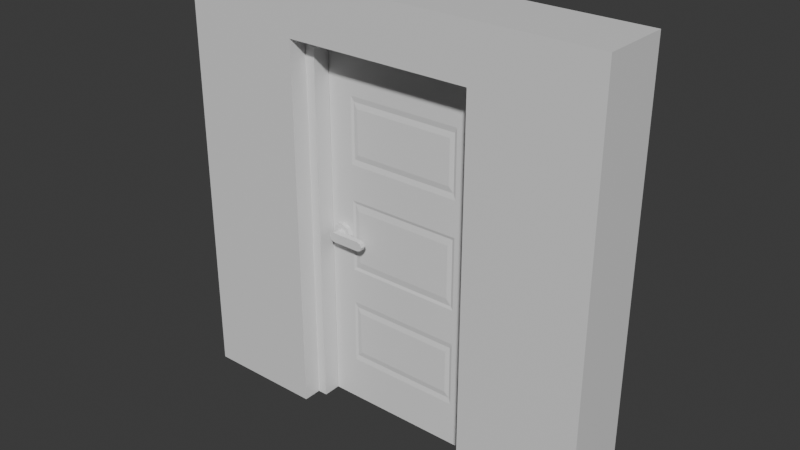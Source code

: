 # Source: Wall_Door_Closed.blend  (saved by Blender 4.5.87; exported with 4.5.12 LTS)
import bpy
from mathutils import Matrix  # noqa: F401  (used for matrix-valued properties, if any)

bpy.ops.wm.read_factory_settings(use_empty=True)
scene = bpy.context.scene
scene.name = 'Scene'

# ---- collections
col_collection = bpy.data.collections.new('Collection'); scene.collection.children.link(col_collection)

# ---- materials (node trees are filled in below, after node groups)
mat_material = bpy.data.materials.new('Material')
mat_material.alpha_threshold = 0.0
mat_material.use_transparent_shadow = False
mat_material.roughness = 0.5
mat_material.line_color = (0.0, 0.0, 0.0, 1.0)

# ---- material node trees
mat_material.use_nodes = True; mat_material.node_tree.nodes.clear()
_N = mat_material.node_tree.nodes; _L = mat_material.node_tree.links
n0 = _N.new('ShaderNodeOutputMaterial'); n0.name = 'Material Output'; n0.location = (300, 300)
n1 = _N.new('ShaderNodeBsdfPrincipled'); n1.name = 'Principled BSDF'; n1.location = (10, 300)
n1.inputs[3].default_value = 1.45
_L.new(n1.outputs[0], n0.inputs[0])
n0.is_active_output = True

# ---- world
world_world = bpy.data.worlds.new('World'); scene.world = world_world
world_world.use_nodes = True; world_world.node_tree.nodes.clear()
_N = world_world.node_tree.nodes; _L = world_world.node_tree.links
n0 = _N.new('ShaderNodeOutputWorld'); n0.name = 'World Output'; n0.location = (300, 300)
n1 = _N.new('ShaderNodeBackground'); n1.name = 'Background'; n1.location = (10, 300)
n1.inputs[0].default_value = (0.05088, 0.05088, 0.05088, 1.0)
_L.new(n1.outputs[0], n0.inputs[0])
n0.is_active_output = True
world_world.color = (0.05088, 0.05088, 0.05088)
world_world.sun_shadow_jitter_overblur = 0.0

# ---- meshes
me_cube_007 = bpy.data.meshes.new('Cube.007')
me_cube_007.from_pydata([(1.25, 0.2, 2.5), (1.25, 0.2, 0.0), (1.25, -0.2, 2.5), (1.25, -0.2, 0.0), (-1.25, 0.2, 2.5), (-1.25, 0.2, 0.0), (-1.25, -0.2, 2.5), (-1.25, -0.2, 0.0), (0.5493, 0.2, 0.0), (-0.5493, 0.2, 0.0), (0.5493, -0.2, 2.5), (-0.5493, -0.2, 2.5), (-0.5493, -0.2, 0.0), (0.5493, -0.2, 0.0), (-0.5493, 0.2, 2.5), (0.5493, 0.2, 2.5), (1.25, 0.2, 2.19), (-1.25, -0.2, 2.19), (1.25, -0.2, 2.19), (-1.25, 0.2, 2.19), (-0.5493, 0.2, 2.19), (0.5493, 0.2, 2.19), (0.5493, -0.2, 2.19), (-0.5493, -0.2, 2.19), (-1.25, 0.08436, 0.0), (-1.25, -0.09097, 0.0), (1.25, 0.08436, 2.5), (1.25, -0.09097, 2.5), (-1.25, -0.09097, 2.5), (-1.25, 0.08436, 2.5), (1.25, -0.09097, 0.0), (1.25, 0.08436, 0.0), (0.5493, -0.09097, 2.19), (0.5493, 0.08436, 2.19), (-0.5493, 0.08436, 0.0), (-0.5493, -0.09097, 0.0), (0.5493, 0.08436, 0.0), (0.5493, -0.09097, 0.0), (0.5493, 0.08436, 2.5), (0.5493, -0.09097, 2.5), (-0.5493, 0.08436, 2.5), (-0.5493, -0.09097, 2.5), (1.25, 0.08436, 2.19), (1.25, -0.09097, 2.19), (-1.25, -0.09097, 2.19), (-1.25, 0.08436, 2.19), (-0.5493, -0.09097, 2.19), (-0.5493, 0.08436, 2.19), (0.4916, -0.09097, 2.135), (0.4942, 0.08436, 2.135), (-0.4942, 0.08436, 0.0), (-0.4916, -0.09097, 0.0), (0.4942, 0.08436, 0.0), (0.4916, -0.09097, 0.0), (-0.4916, -0.09097, 2.135), (-0.4942, 0.08436, 2.135)], [], [(41, 28, 6, 11), (23, 11, 6, 17), (45, 29, 4, 19), (37, 30, 3, 13), (43, 27, 2, 18), (21, 15, 0, 16), (19, 4, 14, 20), (20, 14, 15, 21), (25, 35, 12, 7), (18, 2, 10, 22), (22, 10, 11, 23), (27, 39, 10, 2), (39, 41, 11, 10), (3, 18, 22, 13), (32, 37, 13, 22), (5, 19, 20, 9), (8, 21, 16, 1), (30, 43, 18, 3), (24, 45, 19, 5), (12, 23, 17, 7), (46, 32, 22, 23), (35, 46, 23, 12), (9, 20, 47, 34), (33, 36, 52, 49), (20, 21, 33, 47), (46, 35, 51, 54), (7, 17, 44, 25), (25, 44, 45, 24), (1, 16, 42, 31), (31, 42, 43, 30), (21, 8, 36, 33), (32, 46, 54, 48), (15, 14, 40, 38), (38, 40, 41, 39), (0, 15, 38, 26), (26, 38, 39, 27), (5, 9, 34, 24), (24, 34, 35, 25), (16, 0, 26, 42), (42, 26, 27, 43), (8, 1, 31, 36), (36, 31, 30, 37), (17, 6, 28, 44), (44, 28, 29, 45), (14, 4, 29, 40), (40, 29, 28, 41), (50, 55, 54, 51), (55, 49, 48, 54), (49, 52, 53, 48), (47, 33, 49, 55), (36, 37, 53, 52), (34, 47, 55, 50), (37, 32, 48, 53), (35, 34, 50, 51)])
_uv = me_cube_007.uv_layers.new(name='UVMap')
_uv.uv.foreach_set('vector', [0.7917, 0.6667, 0.875, 0.6667, 0.875, 0.75, 0.7917, 0.75, 0.5885, 0.9167, 0.625, 0.9167, 0.625, 1.0, 0.5885, 1.0, 0.5885, 0.1667, 0.625, 0.1667, 0.625, 0.25, 0.5885, 0.25, 0.2917, 0.6667, 0.375, 0.6667, 0.375, 0.75, 0.2917, 0.75, 0.5885, 0.6667, 0.625, 0.6667, 0.625, 0.75, 0.5885, 0.75, 0.5885, 0.4167, 0.625, 0.4167, 0.625, 0.5, 0.5885, 0.5, 0.5885, 0.25, 0.625, 0.25, 0.625, 0.3333, 0.5885, 0.3333, 0.5885, 0.3333, 0.625, 0.3333, 0.625, 0.4167, 0.5885, 0.4167, 0.125, 0.6667, 0.2083, 0.6667, 0.2083, 0.75, 0.125, 0.75, 0.5885, 0.75, 0.625, 0.75, 0.625, 0.8333, 0.5885, 0.8333, 0.5885, 0.8333, 0.625, 0.8333, 0.625, 0.9167, 0.5885, 0.9167, 0.625, 0.6667, 0.7083, 0.6667, 0.7083, 0.75, 0.625, 0.75, 0.7083, 0.6667, 0.7917, 0.6667, 0.7917, 0.75, 0.7083, 0.75, 0.375, 0.75, 0.5885, 0.75, 0.5885, 0.8333, 0.375, 0.8333, 0.0, 0.0, 0.0, 0.0, 0.0, 0.0, 0.0, 0.0, 0.375, 0.25, 0.5885, 0.25, 0.5885, 0.3333, 0.375, 0.3333, 0.375, 0.4167, 0.5885, 0.4167, 0.5885, 0.5, 0.375, 0.5, 0.375, 0.6667, 0.5885, 0.6667, 0.5885, 0.75, 0.375, 0.75, 0.375, 0.1667, 0.5885, 0.1667, 0.5885, 0.25, 0.375, 0.25, 0.375, 0.9167, 0.5885, 0.9167, 0.5885, 1.0, 0.375, 1.0, 0.0, 0.0, 0.0, 0.0, 0.0, 0.0, 0.0, 0.0, 0.0, 0.0, 0.0, 0.0, 0.0, 0.0, 0.0, 0.0, 0.0, 0.0, 0.0, 0.0, 0.0, 0.0, 0.0, 0.0, 0.0, 0.0, 0.0, 0.0, 0.0, 0.0, 0.0, 0.0, 0.0, 0.0, 0.0, 0.0, 0.0, 0.0, 0.0, 0.0, 0.0, 0.0, 0.0, 0.0, 0.0, 0.0, 0.0, 0.0, 0.375, 0.0, 0.5885, 0.0, 0.5885, 0.08333, 0.375, 0.08333, 0.375, 0.08333, 0.5885, 0.08333, 0.5885, 0.1667, 0.375, 0.1667, 0.375, 0.5, 0.5885, 0.5, 0.5885, 0.5833, 0.375, 0.5833, 0.375, 0.5833, 0.5885, 0.5833, 0.5885, 0.6667, 0.375, 0.6667, 0.0, 0.0, 0.0, 0.0, 0.0, 0.0, 0.0, 0.0, 0.0, 0.0, 0.0, 0.0, 0.0, 0.0, 0.0, 0.0, 0.7083, 0.5, 0.7917, 0.5, 0.7917, 0.5833, 0.7083, 0.5833, 0.7083, 0.5833, 0.7917, 0.5833, 0.7917, 0.6667, 0.7083, 0.6667, 0.625, 0.5, 0.7083, 0.5, 0.7083, 0.5833, 0.625, 0.5833, 0.625, 0.5833, 0.7083, 0.5833, 0.7083, 0.6667, 0.625, 0.6667, 0.125, 0.5, 0.2083, 0.5, 0.2083, 0.5833, 0.125, 0.5833, 0.125, 0.5833, 0.2083, 0.5833, 0.2083, 0.6667, 0.125, 0.6667, 0.5885, 0.5, 0.625, 0.5, 0.625, 0.5833, 0.5885, 0.5833, 0.5885, 0.5833, 0.625, 0.5833, 0.625, 0.6667, 0.5885, 0.6667, 0.2917, 0.5, 0.375, 0.5, 0.375, 0.5833, 0.2917, 0.5833, 0.2917, 0.5833, 0.375, 0.5833, 0.375, 0.6667, 0.2917, 0.6667, 0.5885, 0.0, 0.625, 0.0, 0.625, 0.08333, 0.5885, 0.08333, 0.5885, 0.08333, 0.625, 0.08333, 0.625, 0.1667, 0.5885, 0.1667, 0.7917, 0.5, 0.875, 0.5, 0.875, 0.5833, 0.7917, 0.5833, 0.7917, 0.5833, 0.875, 0.5833, 0.875, 0.6667, 0.7917, 0.6667, 0.0, 0.0, 0.0, 0.0, 0.0, 0.0, 0.0, 0.0, 0.0, 0.0, 0.0, 0.0, 0.0, 0.0, 0.0, 0.0, 0.0, 0.0, 0.0, 0.0, 0.0, 0.0, 0.0, 0.0, 0.0, 0.0, 0.0, 0.0, 0.0, 0.0, 0.0, 0.0, 0.2917, 0.5833, 0.2917, 0.6667, 0.2917, 0.6667, 0.2917, 0.5833, 0.0, 0.0, 0.0, 0.0, 0.0, 0.0, 0.0, 0.0, 0.0, 0.0, 0.0, 0.0, 0.0, 0.0, 0.0, 0.0, 0.2083, 0.6667, 0.2083, 0.5833, 0.2083, 0.5833, 0.2083, 0.6667])
me_cube_007.materials.append(mat_material)
me_cube_007.use_mirror_vertex_groups = False
me_cube_007.update()
me_cube_008 = bpy.data.meshes.new('Cube.008')
me_cube_008.from_pydata([(-0.9833, -0.07133, -1.068), (-0.9833, -0.07133, 1.068), (0.0, -0.07133, -1.068), (0.0, -0.07133, 1.068), (-0.9833, -0.07133, -0.6405), (-0.9833, -0.07133, -0.2135), (-0.9833, -0.07133, 0.2135), (-0.9833, -0.07133, 0.6405), (0.0, -0.07133, 0.6405), (0.0, -0.07133, 0.2135), (0.0, -0.07133, -0.2135), (0.0, -0.07133, -0.6405), (-0.834, -0.07133, -1.068), (-0.1492, -0.07133, -1.068), (-0.1492, -0.07133, 1.068), (-0.834, -0.07133, 1.068), (-0.165, -0.06592, -0.4526), (-0.8183, -0.06592, -0.4526), (-0.165, -0.06592, -0.1959), (-0.8183, -0.06592, -0.1959), (-0.165, -0.06592, 0.1959), (-0.8183, -0.06592, 0.1959), (-0.165, -0.06592, 0.4545), (-0.8183, -0.06592, 0.4545), (0.0, -0.07133, -0.854), (-0.9833, -0.07133, -0.854), (-0.165, -0.06592, -0.776), (-0.8183, -0.06592, -0.776), (-0.9833, -0.07133, 0.854), (0.0, -0.07133, 0.854), (-0.165, -0.06592, 0.7779), (-0.8183, -0.06592, 0.7779), (-0.1492, -0.07133, -0.4208), (-0.834, -0.07133, -0.4208), (-0.1492, -0.07133, -0.2135), (-0.834, -0.07133, -0.2135), (-0.1492, -0.07133, 0.2135), (-0.834, -0.07133, 0.2135), (-0.1492, -0.07133, 0.4227), (-0.834, -0.07133, 0.4227), (-0.1492, -0.07133, 0.8097), (-0.834, -0.07133, 0.8097), (-0.1492, -0.07133, -0.8078), (-0.834, -0.07133, -0.8078), (-0.1915, -0.07133, -0.4852), (-0.7918, -0.07133, -0.4852), (-0.1915, -0.07133, -0.1565), (-0.7918, -0.07133, -0.1565), (-0.1915, -0.07133, 0.1565), (-0.7918, -0.07133, 0.1565), (-0.1915, -0.07133, 0.4871), (-0.7918, -0.07133, 0.4871), (-0.1915, -0.07133, 0.7453), (-0.7918, -0.07133, 0.7453), (-0.1915, -0.07133, -0.7434), (-0.7918, -0.07133, -0.7434), (-0.901, -0.06238, 0.05862), (-0.901, -0.09574, 0.02767), (-0.8595, -0.06238, 0.04145), (-0.8814, -0.09574, 0.01957), (-0.8423, -0.06238, 2.928e-08), (-0.8733, -0.09574, 2.183e-08), (-0.8595, -0.06238, -0.04145), (-0.8814, -0.09574, -0.01957), (-0.901, -0.06238, -0.05862), (-0.901, -0.09574, -0.02767), (-0.9424, -0.06238, -0.04145), (-0.9205, -0.09574, -0.01957), (-0.9596, -0.06238, 2.928e-08), (-0.9286, -0.09574, 2.183e-08), (-0.9424, -0.06238, 0.04145), (-0.9205, -0.09574, 0.01957), (-0.8595, -0.09574, 0.04145), (-0.901, -0.09574, 0.05862), (-0.8423, -0.09574, 2.183e-08), (-0.8595, -0.09574, -0.04145), (-0.901, -0.09574, -0.05862), (-0.9424, -0.09574, -0.04145), (-0.9596, -0.09574, 2.183e-08), (-0.9424, -0.09574, 0.04145), (-0.8814, -0.158, 0.01957), (-0.901, -0.158, 0.02767), (-0.8733, -0.158, 1.438e-08), (-0.8814, -0.158, -0.01957), (-0.901, -0.158, -0.02767), (-0.9205, -0.158, -0.01957), (-0.9286, -0.158, 1.438e-08), (-0.9205, -0.158, 0.01957), (-0.8814, -0.1269, 0.01957), (-0.8733, -0.1269, 1.81e-08), (-0.9286, -0.1269, 1.81e-08), (-0.9205, -0.1269, 0.01957), (-0.901, -0.1269, -0.02767), (-0.9205, -0.1269, -0.01957), (-0.8814, -0.1269, -0.01957), (-0.901, -0.1269, 0.02767), (-0.7101, -0.158, 0.01957), (-0.7297, -0.158, 0.02767), (-0.702, -0.158, 1.438e-08), (-0.7101, -0.158, -0.01957), (-0.7297, -0.158, -0.02767), (-0.7101, -0.1269, 0.01957), (-0.7297, -0.1269, -0.02767), (-0.7297, -0.1269, 0.02767), (-0.702, -0.1269, 1.81e-08), (-0.7101, -0.1269, -0.01957), (-0.9833, -0.03656, -1.068), (-0.9833, -0.03656, 1.068), (0.0, -0.03656, -1.068), (0.0, -0.03656, 1.068), (0.0, -0.03656, -0.6405), (0.0, -0.03656, -0.2135), (0.0, -0.03656, 0.2135), (0.0, -0.03656, 0.6405), (-0.9833, -0.03656, -0.6405), (-0.9833, -0.03656, -0.2135), (-0.9833, -0.03656, 0.2135), (-0.9833, -0.03656, 0.6405), (-0.1492, -0.03656, 1.068), (-0.834, -0.03656, 1.068), (-0.834, -0.03656, -1.068), (-0.1492, -0.03656, -1.068), (-0.9833, -0.03656, -0.854), (0.0, -0.03656, -0.854), (0.0, -0.03656, 0.854), (-0.9833, -0.03656, 0.854), (-0.9833, -0.001777, -1.068), (-0.9833, -0.001777, 1.068), (0.0, -0.001777, -1.068), (0.0, -0.001777, 1.068), (-0.9833, -0.001777, -0.6405), (-0.9833, -0.001777, -0.2135), (-0.9833, -0.001777, 0.2135), (-0.9833, -0.001777, 0.6405), (0.0, -0.001777, 0.6405), (0.0, -0.001777, 0.2135), (0.0, -0.001777, -0.2135), (0.0, -0.001777, -0.6405), (-0.834, -0.001777, -1.068), (-0.1492, -0.001777, -1.068), (-0.1492, -0.001777, 1.068), (-0.834, -0.001777, 1.068), (-0.165, -0.007193, -0.4526), (-0.8183, -0.007193, -0.4526), (-0.165, -0.007193, -0.1959), (-0.8183, -0.007193, -0.1959), (-0.165, -0.007193, 0.1959), (-0.8183, -0.007193, 0.1959), (-0.165, -0.007193, 0.4545), (-0.8183, -0.007193, 0.4545), (0.0, -0.001777, -0.854), (-0.9833, -0.001777, -0.854), (-0.165, -0.007193, -0.776), (-0.8183, -0.007193, -0.776), (-0.9833, -0.001777, 0.854), (0.0, -0.001777, 0.854), (-0.165, -0.007193, 0.7779), (-0.8183, -0.007193, 0.7779), (-0.1492, -0.001777, -0.4208), (-0.834, -0.001777, -0.4208), (-0.1492, -0.001777, -0.2135), (-0.834, -0.001777, -0.2135), (-0.1492, -0.001777, 0.2135), (-0.834, -0.001777, 0.2135), (-0.1492, -0.001777, 0.4227), (-0.834, -0.001777, 0.4227), (-0.1492, -0.001777, 0.8097), (-0.834, -0.001777, 0.8097), (-0.1492, -0.001777, -0.8078), (-0.834, -0.001777, -0.8078), (-0.1915, -0.001777, -0.4852), (-0.7918, -0.001777, -0.4852), (-0.1915, -0.001777, -0.1565), (-0.7918, -0.001777, -0.1565), (-0.1915, -0.001777, 0.1565), (-0.7918, -0.001777, 0.1565), (-0.1915, -0.001777, 0.4871), (-0.7918, -0.001777, 0.4871), (-0.1915, -0.001777, 0.7453), (-0.7918, -0.001777, 0.7453), (-0.1915, -0.001777, -0.7434), (-0.7918, -0.001777, -0.7434), (-0.901, -0.007543, 0.05862), (-0.901, 0.02581, 0.02767), (-0.8595, -0.007543, 0.04145), (-0.8814, 0.02581, 0.01957), (-0.8423, -0.007543, 2.928e-08), (-0.8733, 0.02581, 2.183e-08), (-0.8595, -0.007543, -0.04145), (-0.8814, 0.02581, -0.01957), (-0.901, -0.007543, -0.05862), (-0.901, 0.02581, -0.02767), (-0.9424, -0.007543, -0.04145), (-0.9205, 0.02581, -0.01957), (-0.9596, -0.007543, 2.928e-08), (-0.9286, 0.02581, 2.183e-08), (-0.9424, -0.007543, 0.04145), (-0.9205, 0.02581, 0.01957), (-0.8595, 0.02581, 0.04145), (-0.901, 0.02581, 0.05862), (-0.8423, 0.02581, 2.183e-08), (-0.8595, 0.02581, -0.04145), (-0.901, 0.02581, -0.05862), (-0.9424, 0.02581, -0.04145), (-0.9596, 0.02581, 2.183e-08), (-0.9424, 0.02581, 0.04145), (-0.8814, 0.08804, 0.01957), (-0.901, 0.08804, 0.02767), (-0.8733, 0.08804, 1.438e-08), (-0.8814, 0.08804, -0.01957), (-0.901, 0.08804, -0.02767), (-0.9205, 0.08804, -0.01957), (-0.9286, 0.08804, 1.438e-08), (-0.9205, 0.08804, 0.01957), (-0.8814, 0.05693, 0.01957), (-0.8733, 0.05693, 1.81e-08), (-0.9286, 0.05693, 1.81e-08), (-0.9205, 0.05693, 0.01957), (-0.901, 0.05693, -0.02767), (-0.9205, 0.05693, -0.01957), (-0.8814, 0.05693, -0.01957), (-0.901, 0.05693, 0.02767), (-0.7101, 0.08804, 0.01957), (-0.7297, 0.08804, 0.02767), (-0.702, 0.08804, 1.438e-08), (-0.7101, 0.08804, -0.01957), (-0.7297, 0.08804, -0.02767), (-0.7101, 0.05693, 0.01957), (-0.7297, 0.05693, -0.02767), (-0.7297, 0.05693, 0.02767), (-0.702, 0.05693, 1.81e-08), (-0.7101, 0.05693, -0.01957)], [], [(124, 109, 3, 29), (41, 15, 1, 28), (121, 108, 2, 13), (119, 107, 1, 15), (43, 33, 4, 25), (33, 35, 5, 4), (35, 37, 6, 5), (37, 39, 7, 6), (123, 110, 11, 24), (110, 111, 10, 11), (111, 112, 9, 10), (112, 113, 8, 9), (9, 8, 38, 36), (36, 38, 39, 37), (10, 9, 36, 34), (31, 23, 51, 53), (11, 10, 34, 32), (32, 34, 35, 33), (24, 11, 32, 42), (27, 26, 54, 55), (109, 118, 14, 3), (118, 119, 15, 14), (106, 120, 12, 0), (120, 121, 13, 12), (29, 3, 14, 40), (40, 14, 15, 41), (13, 42, 43, 12), (2, 24, 42, 13), (108, 123, 24, 2), (12, 43, 25, 0), (22, 30, 52, 50), (8, 29, 40, 38), (39, 41, 28, 7), (113, 124, 29, 8), (17, 16, 32, 33), (18, 19, 35, 34), (21, 20, 36, 37), (22, 23, 39, 38), (20, 18, 34, 36), (19, 21, 37, 35), (30, 22, 38, 40), (23, 31, 41, 39), (16, 26, 42, 32), (27, 17, 33, 43), (26, 27, 43, 42), (31, 30, 40, 41), (46, 48, 49, 47), (54, 44, 45, 55), (50, 52, 53, 51), (16, 17, 45, 44), (30, 31, 53, 52), (19, 18, 46, 47), (20, 21, 49, 48), (18, 20, 48, 46), (23, 22, 50, 51), (26, 16, 44, 54), (21, 19, 47, 49), (17, 27, 55, 45), (56, 73, 72, 58), (58, 72, 74, 60), (60, 74, 75, 62), (62, 75, 76, 64), (64, 76, 77, 66), (66, 77, 78, 68), (80, 82, 98, 96), (68, 78, 79, 70), (70, 79, 73, 56), (56, 58, 60, 62, 64, 66, 68, 70), (57, 59, 72, 73), (59, 61, 74, 72), (61, 63, 75, 74), (63, 65, 76, 75), (65, 67, 77, 76), (67, 69, 78, 77), (69, 71, 79, 78), (71, 57, 73, 79), (80, 81, 87, 86, 85, 84, 83, 82), (91, 90, 86, 87), (93, 92, 84, 85), (94, 89, 104, 105), (89, 88, 101, 104), (95, 91, 87, 81), (90, 93, 85, 86), (92, 94, 105, 102), (65, 63, 94, 92), (69, 67, 93, 90), (57, 71, 91, 95), (59, 57, 95, 88), (63, 61, 89, 94), (67, 65, 92, 93), (71, 69, 90, 91), (61, 59, 88, 89), (104, 101, 96, 98), (105, 104, 98, 99), (101, 103, 97, 96), (102, 105, 99, 100), (95, 81, 97, 103), (84, 92, 102, 100), (82, 83, 99, 98), (83, 84, 100, 99), (88, 95, 103, 101), (81, 80, 96, 97), (7, 28, 125, 117), (6, 7, 117, 116), (5, 6, 116, 115), (25, 4, 114, 122), (4, 5, 115, 114), (28, 1, 107, 125), (0, 25, 122, 106), (124, 155, 129, 109), (167, 154, 127, 141), (121, 139, 128, 108), (119, 141, 127, 107), (169, 151, 130, 159), (159, 130, 131, 161), (161, 131, 132, 163), (163, 132, 133, 165), (123, 150, 137, 110), (110, 137, 136, 111), (111, 136, 135, 112), (112, 135, 134, 113), (135, 162, 164, 134), (162, 163, 165, 164), (136, 160, 162, 135), (157, 179, 177, 149), (137, 158, 160, 136), (158, 159, 161, 160), (150, 168, 158, 137), (153, 181, 180, 152), (109, 129, 140, 118), (118, 140, 141, 119), (106, 126, 138, 120), (120, 138, 139, 121), (155, 166, 140, 129), (166, 167, 141, 140), (139, 138, 169, 168), (128, 139, 168, 150), (108, 128, 150, 123), (138, 126, 151, 169), (148, 176, 178, 156), (134, 164, 166, 155), (165, 133, 154, 167), (113, 134, 155, 124), (143, 159, 158, 142), (144, 160, 161, 145), (147, 163, 162, 146), (148, 164, 165, 149), (146, 162, 160, 144), (145, 161, 163, 147), (156, 166, 164, 148), (149, 165, 167, 157), (142, 158, 168, 152), (153, 169, 159, 143), (152, 168, 169, 153), (157, 167, 166, 156), (172, 173, 175, 174), (180, 181, 171, 170), (176, 177, 179, 178), (142, 170, 171, 143), (156, 178, 179, 157), (145, 173, 172, 144), (146, 174, 175, 147), (144, 172, 174, 146), (149, 177, 176, 148), (152, 180, 170, 142), (147, 175, 173, 145), (143, 171, 181, 153), (182, 184, 198, 199), (184, 186, 200, 198), (186, 188, 201, 200), (188, 190, 202, 201), (190, 192, 203, 202), (192, 194, 204, 203), (206, 222, 224, 208), (194, 196, 205, 204), (196, 182, 199, 205), (182, 196, 194, 192, 190, 188, 186, 184), (183, 199, 198, 185), (185, 198, 200, 187), (187, 200, 201, 189), (189, 201, 202, 191), (191, 202, 203, 193), (193, 203, 204, 195), (195, 204, 205, 197), (197, 205, 199, 183), (206, 208, 209, 210, 211, 212, 213, 207), (217, 213, 212, 216), (219, 211, 210, 218), (220, 231, 230, 215), (215, 230, 227, 214), (221, 207, 213, 217), (216, 212, 211, 219), (218, 228, 231, 220), (191, 218, 220, 189), (195, 216, 219, 193), (183, 221, 217, 197), (185, 214, 221, 183), (189, 220, 215, 187), (193, 219, 218, 191), (197, 217, 216, 195), (187, 215, 214, 185), (230, 224, 222, 227), (231, 225, 224, 230), (227, 222, 223, 229), (228, 226, 225, 231), (221, 229, 223, 207), (210, 226, 228, 218), (208, 224, 225, 209), (209, 225, 226, 210), (214, 227, 229, 221), (207, 223, 222, 206), (133, 117, 125, 154), (132, 116, 117, 133), (131, 115, 116, 132), (151, 122, 114, 130), (130, 114, 115, 131), (154, 125, 107, 127), (126, 106, 122, 151)])
_uv = me_cube_008.uv_layers.new(name='UVMap')
_uv.uv.foreach_set('vector', [0.6, 0.625, 0.625, 0.625, 0.625, 0.75, 0.6, 0.75, 0.6, 0.9167, 0.625, 0.9167, 0.625, 1.0, 0.6, 1.0, 0.2917, 0.625, 0.375, 0.625, 0.375, 0.75, 0.2917, 0.75, 0.7917, 0.625, 0.875, 0.625, 0.875, 0.75, 0.7917, 0.75, 0.4, 0.9167, 0.425, 0.9167, 0.425, 1.0, 0.4, 1.0, 0.425, 0.9167, 0.475, 0.9167, 0.475, 1.0, 0.425, 1.0, 0.475, 0.9167, 0.525, 0.9167, 0.525, 1.0, 0.475, 1.0, 0.525, 0.9167, 0.575, 0.9167, 0.575, 1.0, 0.525, 1.0, 0.4, 0.625, 0.425, 0.625, 0.425, 0.75, 0.4, 0.75, 0.425, 0.625, 0.475, 0.625, 0.475, 0.75, 0.425, 0.75, 0.475, 0.625, 0.525, 0.625, 0.525, 0.75, 0.475, 0.75, 0.525, 0.625, 0.575, 0.625, 0.575, 0.75, 0.525, 0.75, 0.525, 0.75, 0.575, 0.75, 0.575, 0.8333, 0.525, 0.8333, 0.525, 0.8333, 0.575, 0.8333, 0.575, 0.9167, 0.525, 0.9167, 0.475, 0.75, 0.525, 0.75, 0.525, 0.8333, 0.475, 0.8333, 0.5979, 0.9148, 0.5771, 0.9148, 0.5771, 0.9148, 0.5979, 0.9148, 0.425, 0.75, 0.475, 0.75, 0.475, 0.8333, 0.425, 0.8333, 0.425, 0.8333, 0.475, 0.8333, 0.475, 0.9167, 0.425, 0.9167, 0.4, 0.75, 0.425, 0.75, 0.425, 0.8333, 0.4, 0.8333, 0.4021, 0.9148, 0.4021, 0.8352, 0.4021, 0.8352, 0.4021, 0.9148, 0.625, 0.625, 0.7083, 0.625, 0.7083, 0.75, 0.625, 0.75, 0.7083, 0.625, 0.7917, 0.625, 0.7917, 0.75, 0.7083, 0.75, 0.125, 0.625, 0.2083, 0.625, 0.2083, 0.75, 0.125, 0.75, 0.2083, 0.625, 0.2917, 0.625, 0.2917, 0.75, 0.2083, 0.75, 0.6, 0.75, 0.625, 0.75, 0.625, 0.8333, 0.6, 0.8333, 0.6, 0.8333, 0.625, 0.8333, 0.625, 0.9167, 0.6, 0.9167, 0.375, 0.8333, 0.4, 0.8333, 0.4, 0.9167, 0.375, 0.9167, 0.375, 0.75, 0.4, 0.75, 0.4, 0.8333, 0.375, 0.8333, 0.375, 0.625, 0.4, 0.625, 0.4, 0.75, 0.375, 0.75, 0.375, 0.9167, 0.4, 0.9167, 0.4, 1.0, 0.375, 1.0, 0.5771, 0.8352, 0.5979, 0.8352, 0.5979, 0.8352, 0.5771, 0.8352, 0.575, 0.75, 0.6, 0.75, 0.6, 0.8333, 0.575, 0.8333, 0.575, 0.9167, 0.6, 0.9167, 0.6, 1.0, 0.575, 1.0, 0.575, 0.625, 0.6, 0.625, 0.6, 0.75, 0.575, 0.75, 0.4229, 0.9148, 0.4229, 0.8352, 0.425, 0.8333, 0.425, 0.9167, 0.4771, 0.8352, 0.4771, 0.9148, 0.475, 0.9167, 0.475, 0.8333, 0.5229, 0.9148, 0.5229, 0.8352, 0.525, 0.8333, 0.525, 0.9167, 0.5771, 0.8352, 0.5771, 0.9148, 0.575, 0.9167, 0.575, 0.8333, 0.5229, 0.8352, 0.4771, 0.8352, 0.475, 0.8333, 0.525, 0.8333, 0.4771, 0.9148, 0.5229, 0.9148, 0.525, 0.9167, 0.475, 0.9167, 0.5979, 0.8352, 0.5771, 0.8352, 0.575, 0.8333, 0.6, 0.8333, 0.5771, 0.9148, 0.5979, 0.9148, 0.6, 0.9167, 0.575, 0.9167, 0.4229, 0.8352, 0.4021, 0.8352, 0.4, 0.8333, 0.425, 0.8333, 0.4021, 0.9148, 0.4229, 0.9148, 0.425, 0.9167, 0.4, 0.9167, 0.4021, 0.8352, 0.4021, 0.9148, 0.4, 0.9167, 0.4, 0.8333, 0.5979, 0.9148, 0.5979, 0.8352, 0.6, 0.8333, 0.6, 0.9167, 0.4771, 0.8352, 0.5229, 0.8352, 0.5229, 0.9148, 0.4771, 0.9148, 0.4021, 0.8352, 0.4229, 0.8352, 0.4229, 0.9148, 0.4021, 0.9148, 0.5771, 0.8352, 0.5979, 0.8352, 0.5979, 0.9148, 0.5771, 0.9148, 0.4229, 0.8352, 0.4229, 0.9148, 0.4229, 0.9148, 0.4229, 0.8352, 0.5979, 0.8352, 0.5979, 0.9148, 0.5979, 0.9148, 0.5979, 0.8352, 0.4771, 0.9148, 0.4771, 0.8352, 0.4771, 0.8352, 0.4771, 0.9148, 0.5229, 0.8352, 0.5229, 0.9148, 0.5229, 0.9148, 0.5229, 0.8352, 0.4771, 0.8352, 0.5229, 0.8352, 0.5229, 0.8352, 0.4771, 0.8352, 0.5771, 0.9148, 0.5771, 0.8352, 0.5771, 0.8352, 0.5771, 0.9148, 0.4021, 0.8352, 0.4229, 0.8352, 0.4229, 0.8352, 0.4021, 0.8352, 0.5229, 0.9148, 0.4771, 0.9148, 0.4771, 0.9148, 0.5229, 0.9148, 0.4229, 0.9148, 0.4021, 0.9148, 0.4021, 0.9148, 0.4229, 0.9148, 1.0, 0.5, 1.0, 1.0, 0.875, 1.0, 0.875, 0.5, 0.875, 0.5, 0.875, 1.0, 0.75, 1.0, 0.75, 0.5, 0.75, 0.5, 0.75, 1.0, 0.625, 1.0, 0.625, 0.5, 0.625, 0.5, 0.625, 1.0, 0.5, 1.0, 0.5, 0.5, 0.5, 0.5, 0.5, 1.0, 0.375, 1.0, 0.375, 0.5, 0.375, 0.5, 0.375, 1.0, 0.25, 1.0, 0.25, 0.5, 0.3301, 0.3301, 0.3633, 0.25, 0.3633, 0.25, 0.3301, 0.3301, 0.25, 0.5, 0.25, 1.0, 0.125, 1.0, 0.125, 0.5, 0.125, 0.5, 0.125, 1.0, 0.0, 1.0, 0.0, 0.5, 0.75, 0.49, 0.9197, 0.4197, 0.99, 0.25, 0.9197, 0.08029, 0.75, 0.01, 0.5803, 0.08029, 0.51, 0.25, 0.5803, 0.4197, 0.25, 0.3633, 0.3301, 0.3301, 0.4197, 0.4197, 0.25, 0.49, 0.3301, 0.3301, 0.3633, 0.25, 0.49, 0.25, 0.4197, 0.4197, 0.3633, 0.25, 0.3301, 0.1699, 0.4197, 0.08029, 0.49, 0.25, 0.3301, 0.1699, 0.25, 0.1367, 0.25, 0.01, 0.4197, 0.08029, 0.25, 0.1367, 0.1699, 0.1699, 0.08029, 0.08029, 0.25, 0.01, 0.1699, 0.1699, 0.1367, 0.25, 0.01, 0.25, 0.08029, 0.08029, 0.1367, 0.25, 0.1699, 0.3301, 0.08029, 0.4197, 0.01, 0.25, 0.1699, 0.3301, 0.25, 0.3633, 0.25, 0.49, 0.08029, 0.4197, 0.3301, 0.3301, 0.25, 0.3633, 0.1699, 0.3301, 0.1367, 0.25, 0.1699, 0.1699, 0.25, 0.1367, 0.3301, 0.1699, 0.3633, 0.25, 0.1699, 0.3301, 0.1367, 0.25, 0.1367, 0.25, 0.1699, 0.3301, 0.1699, 0.1699, 0.25, 0.1367, 0.25, 0.1367, 0.1699, 0.1699, 0.3301, 0.1699, 0.3633, 0.25, 0.3633, 0.25, 0.3301, 0.1699, 0.3633, 0.25, 0.3301, 0.3301, 0.3301, 0.3301, 0.3633, 0.25, 0.25, 0.3633, 0.1699, 0.3301, 0.1699, 0.3301, 0.25, 0.3633, 0.1367, 0.25, 0.1699, 0.1699, 0.1699, 0.1699, 0.1367, 0.25, 0.25, 0.1367, 0.3301, 0.1699, 0.3301, 0.1699, 0.25, 0.1367, 0.25, 0.1367, 0.3301, 0.1699, 0.3301, 0.1699, 0.25, 0.1367, 0.1367, 0.25, 0.1699, 0.1699, 0.1699, 0.1699, 0.1367, 0.25, 0.25, 0.3633, 0.1699, 0.3301, 0.1699, 0.3301, 0.25, 0.3633, 0.3301, 0.3301, 0.25, 0.3633, 0.25, 0.3633, 0.3301, 0.3301, 0.3301, 0.1699, 0.3633, 0.25, 0.3633, 0.25, 0.3301, 0.1699, 0.1699, 0.1699, 0.25, 0.1367, 0.25, 0.1367, 0.1699, 0.1699, 0.1699, 0.3301, 0.1367, 0.25, 0.1367, 0.25, 0.1699, 0.3301, 0.3633, 0.25, 0.3301, 0.3301, 0.3301, 0.3301, 0.3633, 0.25, 0.3633, 0.25, 0.3301, 0.3301, 0.3301, 0.3301, 0.3633, 0.25, 0.3301, 0.1699, 0.3633, 0.25, 0.3633, 0.25, 0.3301, 0.1699, 0.3301, 0.3301, 0.25, 0.3633, 0.25, 0.3633, 0.3301, 0.3301, 0.25, 0.1367, 0.3301, 0.1699, 0.3301, 0.1699, 0.25, 0.1367, 0.25, 0.3633, 0.25, 0.3633, 0.25, 0.3633, 0.25, 0.3633, 0.25, 0.1367, 0.25, 0.1367, 0.25, 0.1367, 0.25, 0.1367, 0.3633, 0.25, 0.3301, 0.1699, 0.3301, 0.1699, 0.3633, 0.25, 0.3301, 0.1699, 0.25, 0.1367, 0.25, 0.1367, 0.3301, 0.1699, 0.3301, 0.3301, 0.25, 0.3633, 0.25, 0.3633, 0.3301, 0.3301, 0.25, 0.3633, 0.3301, 0.3301, 0.3301, 0.3301, 0.25, 0.3633, 0.575, 0.0, 0.6, 0.0, 0.6, 0.125, 0.575, 0.125, 0.525, 0.0, 0.575, 0.0, 0.575, 0.125, 0.525, 0.125, 0.475, 0.0, 0.525, 0.0, 0.525, 0.125, 0.475, 0.125, 0.4, 0.0, 0.425, 0.0, 0.425, 0.125, 0.4, 0.125, 0.425, 0.0, 0.475, 0.0, 0.475, 0.125, 0.425, 0.125, 0.6, 0.0, 0.625, 0.0, 0.625, 0.125, 0.6, 0.125, 0.375, 0.0, 0.4, 0.0, 0.4, 0.125, 0.375, 0.125, 0.6, 0.625, 0.6, 0.75, 0.625, 0.75, 0.625, 0.625, 0.6, 0.9167, 0.6, 1.0, 0.625, 1.0, 0.625, 0.9167, 0.2917, 0.625, 0.2917, 0.75, 0.375, 0.75, 0.375, 0.625, 0.7917, 0.625, 0.7917, 0.75, 0.875, 0.75, 0.875, 0.625, 0.4, 0.9167, 0.4, 1.0, 0.425, 1.0, 0.425, 0.9167, 0.425, 0.9167, 0.425, 1.0, 0.475, 1.0, 0.475, 0.9167, 0.475, 0.9167, 0.475, 1.0, 0.525, 1.0, 0.525, 0.9167, 0.525, 0.9167, 0.525, 1.0, 0.575, 1.0, 0.575, 0.9167, 0.4, 0.625, 0.4, 0.75, 0.425, 0.75, 0.425, 0.625, 0.425, 0.625, 0.425, 0.75, 0.475, 0.75, 0.475, 0.625, 0.475, 0.625, 0.475, 0.75, 0.525, 0.75, 0.525, 0.625, 0.525, 0.625, 0.525, 0.75, 0.575, 0.75, 0.575, 0.625, 0.525, 0.75, 0.525, 0.8333, 0.575, 0.8333, 0.575, 0.75, 0.525, 0.8333, 0.525, 0.9167, 0.575, 0.9167, 0.575, 0.8333, 0.475, 0.75, 0.475, 0.8333, 0.525, 0.8333, 0.525, 0.75, 0.5979, 0.9148, 0.5979, 0.9148, 0.5771, 0.9148, 0.5771, 0.9148, 0.425, 0.75, 0.425, 0.8333, 0.475, 0.8333, 0.475, 0.75, 0.425, 0.8333, 0.425, 0.9167, 0.475, 0.9167, 0.475, 0.8333, 0.4, 0.75, 0.4, 0.8333, 0.425, 0.8333, 0.425, 0.75, 0.4021, 0.9148, 0.4021, 0.9148, 0.4021, 0.8352, 0.4021, 0.8352, 0.625, 0.625, 0.625, 0.75, 0.7083, 0.75, 0.7083, 0.625, 0.7083, 0.625, 0.7083, 0.75, 0.7917, 0.75, 0.7917, 0.625, 0.125, 0.625, 0.125, 0.75, 0.2083, 0.75, 0.2083, 0.625, 0.2083, 0.625, 0.2083, 0.75, 0.2917, 0.75, 0.2917, 0.625, 0.6, 0.75, 0.6, 0.8333, 0.625, 0.8333, 0.625, 0.75, 0.6, 0.8333, 0.6, 0.9167, 0.625, 0.9167, 0.625, 0.8333, 0.375, 0.8333, 0.375, 0.9167, 0.4, 0.9167, 0.4, 0.8333, 0.375, 0.75, 0.375, 0.8333, 0.4, 0.8333, 0.4, 0.75, 0.375, 0.625, 0.375, 0.75, 0.4, 0.75, 0.4, 0.625, 0.375, 0.9167, 0.375, 1.0, 0.4, 1.0, 0.4, 0.9167, 0.5771, 0.8352, 0.5771, 0.8352, 0.5979, 0.8352, 0.5979, 0.8352, 0.575, 0.75, 0.575, 0.8333, 0.6, 0.8333, 0.6, 0.75, 0.575, 0.9167, 0.575, 1.0, 0.6, 1.0, 0.6, 0.9167, 0.575, 0.625, 0.575, 0.75, 0.6, 0.75, 0.6, 0.625, 0.4229, 0.9148, 0.425, 0.9167, 0.425, 0.8333, 0.4229, 0.8352, 0.4771, 0.8352, 0.475, 0.8333, 0.475, 0.9167, 0.4771, 0.9148, 0.5229, 0.9148, 0.525, 0.9167, 0.525, 0.8333, 0.5229, 0.8352, 0.5771, 0.8352, 0.575, 0.8333, 0.575, 0.9167, 0.5771, 0.9148, 0.5229, 0.8352, 0.525, 0.8333, 0.475, 0.8333, 0.4771, 0.8352, 0.4771, 0.9148, 0.475, 0.9167, 0.525, 0.9167, 0.5229, 0.9148, 0.5979, 0.8352, 0.6, 0.8333, 0.575, 0.8333, 0.5771, 0.8352, 0.5771, 0.9148, 0.575, 0.9167, 0.6, 0.9167, 0.5979, 0.9148, 0.4229, 0.8352, 0.425, 0.8333, 0.4, 0.8333, 0.4021, 0.8352, 0.4021, 0.9148, 0.4, 0.9167, 0.425, 0.9167, 0.4229, 0.9148, 0.4021, 0.8352, 0.4, 0.8333, 0.4, 0.9167, 0.4021, 0.9148, 0.5979, 0.9148, 0.6, 0.9167, 0.6, 0.8333, 0.5979, 0.8352, 0.4771, 0.8352, 0.4771, 0.9148, 0.5229, 0.9148, 0.5229, 0.8352, 0.4021, 0.8352, 0.4021, 0.9148, 0.4229, 0.9148, 0.4229, 0.8352, 0.5771, 0.8352, 0.5771, 0.9148, 0.5979, 0.9148, 0.5979, 0.8352, 0.4229, 0.8352, 0.4229, 0.8352, 0.4229, 0.9148, 0.4229, 0.9148, 0.5979, 0.8352, 0.5979, 0.8352, 0.5979, 0.9148, 0.5979, 0.9148, 0.4771, 0.9148, 0.4771, 0.9148, 0.4771, 0.8352, 0.4771, 0.8352, 0.5229, 0.8352, 0.5229, 0.8352, 0.5229, 0.9148, 0.5229, 0.9148, 0.4771, 0.8352, 0.4771, 0.8352, 0.5229, 0.8352, 0.5229, 0.8352, 0.5771, 0.9148, 0.5771, 0.9148, 0.5771, 0.8352, 0.5771, 0.8352, 0.4021, 0.8352, 0.4021, 0.8352, 0.4229, 0.8352, 0.4229, 0.8352, 0.5229, 0.9148, 0.5229, 0.9148, 0.4771, 0.9148, 0.4771, 0.9148, 0.4229, 0.9148, 0.4229, 0.9148, 0.4021, 0.9148, 0.4021, 0.9148, 1.0, 0.5, 0.875, 0.5, 0.875, 1.0, 1.0, 1.0, 0.875, 0.5, 0.75, 0.5, 0.75, 1.0, 0.875, 1.0, 0.75, 0.5, 0.625, 0.5, 0.625, 1.0, 0.75, 1.0, 0.625, 0.5, 0.5, 0.5, 0.5, 1.0, 0.625, 1.0, 0.5, 0.5, 0.375, 0.5, 0.375, 1.0, 0.5, 1.0, 0.375, 0.5, 0.25, 0.5, 0.25, 1.0, 0.375, 1.0, 0.3301, 0.3301, 0.3301, 0.3301, 0.3633, 0.25, 0.3633, 0.25, 0.25, 0.5, 0.125, 0.5, 0.125, 1.0, 0.25, 1.0, 0.125, 0.5, 0.0, 0.5, 0.0, 1.0, 0.125, 1.0, 0.75, 0.49, 0.5803, 0.4197, 0.51, 0.25, 0.5803, 0.08029, 0.75, 0.01, 0.9197, 0.08029, 0.99, 0.25, 0.9197, 0.4197, 0.25, 0.3633, 0.25, 0.49, 0.4197, 0.4197, 0.3301, 0.3301, 0.3301, 0.3301, 0.4197, 0.4197, 0.49, 0.25, 0.3633, 0.25, 0.3633, 0.25, 0.49, 0.25, 0.4197, 0.08029, 0.3301, 0.1699, 0.3301, 0.1699, 0.4197, 0.08029, 0.25, 0.01, 0.25, 0.1367, 0.25, 0.1367, 0.25, 0.01, 0.08029, 0.08029, 0.1699, 0.1699, 0.1699, 0.1699, 0.08029, 0.08029, 0.01, 0.25, 0.1367, 0.25, 0.1367, 0.25, 0.01, 0.25, 0.08029, 0.4197, 0.1699, 0.3301, 0.1699, 0.3301, 0.08029, 0.4197, 0.25, 0.49, 0.25, 0.3633, 0.3301, 0.3301, 0.3633, 0.25, 0.3301, 0.1699, 0.25, 0.1367, 0.1699, 0.1699, 0.1367, 0.25, 0.1699, 0.3301, 0.25, 0.3633, 0.1699, 0.3301, 0.1699, 0.3301, 0.1367, 0.25, 0.1367, 0.25, 0.1699, 0.1699, 0.1699, 0.1699, 0.25, 0.1367, 0.25, 0.1367, 0.3301, 0.1699, 0.3301, 0.1699, 0.3633, 0.25, 0.3633, 0.25, 0.3633, 0.25, 0.3633, 0.25, 0.3301, 0.3301, 0.3301, 0.3301, 0.25, 0.3633, 0.25, 0.3633, 0.1699, 0.3301, 0.1699, 0.3301, 0.1367, 0.25, 0.1367, 0.25, 0.1699, 0.1699, 0.1699, 0.1699, 0.25, 0.1367, 0.25, 0.1367, 0.3301, 0.1699, 0.3301, 0.1699, 0.25, 0.1367, 0.25, 0.1367, 0.3301, 0.1699, 0.3301, 0.1699, 0.1367, 0.25, 0.1367, 0.25, 0.1699, 0.1699, 0.1699, 0.1699, 0.25, 0.3633, 0.25, 0.3633, 0.1699, 0.3301, 0.1699, 0.3301, 0.3301, 0.3301, 0.3301, 0.3301, 0.25, 0.3633, 0.25, 0.3633, 0.3301, 0.1699, 0.3301, 0.1699, 0.3633, 0.25, 0.3633, 0.25, 0.1699, 0.1699, 0.1699, 0.1699, 0.25, 0.1367, 0.25, 0.1367, 0.1699, 0.3301, 0.1699, 0.3301, 0.1367, 0.25, 0.1367, 0.25, 0.3633, 0.25, 0.3633, 0.25, 0.3301, 0.3301, 0.3301, 0.3301, 0.3633, 0.25, 0.3633, 0.25, 0.3301, 0.3301, 0.3301, 0.3301, 0.3301, 0.1699, 0.3301, 0.1699, 0.3633, 0.25, 0.3633, 0.25, 0.3301, 0.3301, 0.3301, 0.3301, 0.25, 0.3633, 0.25, 0.3633, 0.25, 0.1367, 0.25, 0.1367, 0.3301, 0.1699, 0.3301, 0.1699, 0.25, 0.3633, 0.25, 0.3633, 0.25, 0.3633, 0.25, 0.3633, 0.25, 0.1367, 0.25, 0.1367, 0.25, 0.1367, 0.25, 0.1367, 0.3633, 0.25, 0.3633, 0.25, 0.3301, 0.1699, 0.3301, 0.1699, 0.3301, 0.1699, 0.3301, 0.1699, 0.25, 0.1367, 0.25, 0.1367, 0.3301, 0.3301, 0.3301, 0.3301, 0.25, 0.3633, 0.25, 0.3633, 0.25, 0.3633, 0.25, 0.3633, 0.3301, 0.3301, 0.3301, 0.3301, 0.575, 0.0, 0.575, 0.125, 0.6, 0.125, 0.6, 0.0, 0.525, 0.0, 0.525, 0.125, 0.575, 0.125, 0.575, 0.0, 0.475, 0.0, 0.475, 0.125, 0.525, 0.125, 0.525, 0.0, 0.4, 0.0, 0.4, 0.125, 0.425, 0.125, 0.425, 0.0, 0.425, 0.0, 0.425, 0.125, 0.475, 0.125, 0.475, 0.0, 0.6, 0.0, 0.6, 0.125, 0.625, 0.125, 0.625, 0.0, 0.375, 0.0, 0.375, 0.125, 0.4, 0.125, 0.4, 0.0])
me_cube_008.update()

# ---- objects
ob_wall_door_closed = bpy.data.objects.new('Wall_door_closed', me_cube_007)
ob_door_closed = bpy.data.objects.new('Door_closed', me_cube_008)

# ---- transforms, parenting, visibility, modifiers, constraints
ob_wall_door_closed.location = (0.0, 0.0, 0.0)
ob_wall_door_closed.lock_rotations_4d = False
ob_wall_door_closed.empty_display_type = 'ARROWS'
ob_wall_door_closed.lineart.crease_threshold = 0.0
ob_door_closed.parent = ob_wall_door_closed
ob_door_closed.location = (0.4916, 0.08702, 1.068)

# ---- collection membership
col_collection.objects.link(ob_wall_door_closed)
col_collection.objects.link(ob_door_closed)

# ---- scene / render settings (as saved in the file)
scene.frame_start = 1; scene.frame_end = 250; scene.frame_set(1)
scene.render.engine = 'CYCLES'
bpy.context.view_layer.update()

# ---- added for rendering (the .blend has no active camera and no usable light): camera, sun
cam_auto = bpy.data.cameras.new('AutoCamera')
cam_auto.lens = 50.0
cam_auto.sensor_width = 36.0
cam_auto.clip_end = 1000.0
ob_auto_camera = bpy.data.objects.new('AutoCamera', cam_auto)
scene.collection.objects.link(ob_auto_camera)
ob_auto_camera.location = (3.29203, -3.95044, 3.88363)
ob_auto_camera.rotation_euler = (1.09748, -7.21219e-08, 0.694738)
scene.camera = ob_auto_camera
light_auto_sun = bpy.data.lights.new('AutoSun', 'SUN')
light_auto_sun.energy = 3.0
light_auto_sun.angle = 0.0523599
ob_auto_sun = bpy.data.objects.new('AutoSun', light_auto_sun)
scene.collection.objects.link(ob_auto_sun)
ob_auto_sun.rotation_euler = (0.872665, 0.174533, 0.523599)
bpy.context.view_layer.update()
